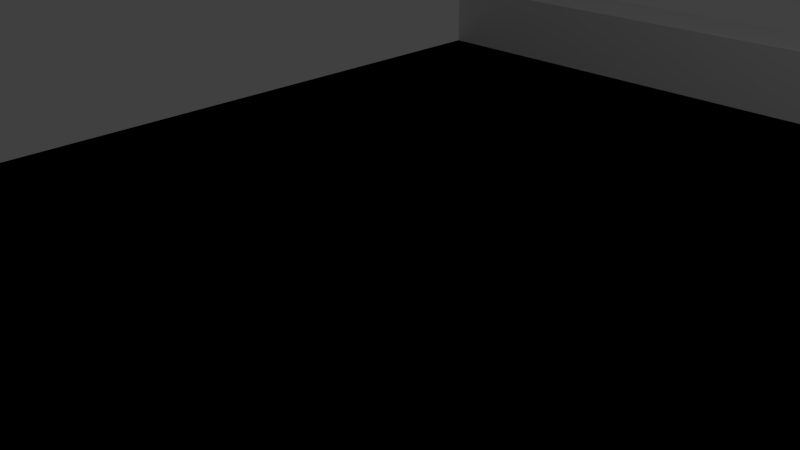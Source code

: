 # Source: T3.blend  (saved by Blender 2.76.0; exported with 4.5.12 LTS)
import bpy
from mathutils import Matrix  # noqa: F401  (used for matrix-valued properties, if any)

bpy.ops.wm.read_factory_settings(use_empty=True)
scene = bpy.context.scene
scene.name = 'Scene'

# ---- collections
col_collection_1 = bpy.data.collections.new('Collection 1'); scene.collection.children.link(col_collection_1)

# ---- materials (node trees are filled in below, after node groups)
mat_material = bpy.data.materials.new('Material')
mat_material.alpha_threshold = 0.0
mat_material.use_transparent_shadow = False
mat_material.roughness = 0.5
mat_material.line_color = (0.0, 0.0, 0.0, 1.0)

# ---- material node trees

# ---- world
world_world = bpy.data.worlds.new('World'); scene.world = world_world
world_world.color = (0.05088, 0.05088, 0.05088)
world_world.use_sun_shadow = False
world_world.sun_shadow_jitter_overblur = 0.0
world_world.cycles.sampling_method = 'MANUAL'
world_world.cycles.sample_map_resolution = 256

# ---- cameras
cam_camera = bpy.data.cameras.new('Camera')
cam_camera.clip_end = 100.0
cam_camera.lens = 35.0
cam_camera.sensor_width = 32.0
cam_camera.sensor_height = 18.0
cam_camera.ortho_scale = 7.314
cam_camera.dof.focus_distance = 0.0
cam_camera.dof.aperture_fstop = 128.0

# ---- lights
light_lamp = bpy.data.lights.new('Lamp', 'POINT')
light_lamp.transmission_factor = 0.0
light_lamp.cutoff_distance = 30.0
light_lamp.energy = 100.0
light_lamp.shadow_buffer_clip_start = 1.001
light_lamp.shadow_soft_size = 0.1
light_lamp.shadow_maximum_resolution = 0.006
light_lamp.use_absolute_resolution = True
light_lamp.cycles.use_multiple_importance_sampling = False

# ---- meshes
me_cube = bpy.data.meshes.new('Cube')
me_cube.from_pydata([(0.8, -1.0, -1.0), (-1.208, -1.0, -1.0), (0.8, 1.0, 1.0), (0.8, -1.0, 1.0), (-1.208, -1.0, 1.0), (-1.208, 1.0, 1.0), (0.8, -1.0, -1.0), (-1.208, -1.0, -1.0), (0.8, -1.0, 1.0), (-1.208, -1.0, 1.0), (0.8, -1.15, -1.0), (-1.208, -1.15, -1.0), (0.8, -1.15, 1.0), (-1.208, -1.15, 1.0), (0.8, -1.0, 7.0), (-1.208, -1.0, 7.0), (0.8, -1.15, 7.0), (-1.208, -1.15, 7.0), (0.8, 1.0, -1.0), (-1.208, 1.0, -1.0), (0.8, -1.0, 1.0), (0.8, 1.0, 1.0), (-1.208, 1.0, 1.0), (-1.208, -1.0, 1.0), (0.8, 1.0, -1.0), (-1.208, 1.0, -1.0), (0.8, 1.0, 1.0), (-1.208, 1.0, 1.0), (0.8, 1.15, -1.0), (-1.208, 1.15, -1.0), (0.8, 1.15, 1.0), (-1.208, 1.15, 1.0), (0.8, 1.0, 7.0), (-1.208, 1.0, 7.0), (0.8, 1.15, 7.0), (-1.208, 1.15, 7.0), (2.8, -1.0, -1.0), (0.8, -1.0, -1.0), (2.8, 1.0, 1.0), (2.8, -1.0, 1.0), (0.8, -1.0, 1.0), (0.8, 1.0, 1.0), (2.8, -1.0, -1.0), (0.8, -1.0, -1.0), (2.8, -1.0, 1.0), (0.8, -1.0, 1.0), (2.8, -1.15, -1.0), (0.8, -1.15, -1.0), (2.8, -1.15, 1.0), (0.8, -1.15, 1.0), (2.8, -1.0, 7.0), (0.8, -1.0, 7.0), (2.8, -1.15, 7.0), (0.8, -1.15, 7.0), (2.8, 1.0, -1.0), (0.8, 1.0, -1.0), (2.8, -1.0, 1.0), (2.8, 1.0, 1.0), (0.8, 1.0, 1.0), (0.8, -1.0, 1.0), (2.8, 1.0, -1.0), (0.8, 1.0, -1.0), (2.8, 1.0, 1.0), (0.8, 1.0, 1.0), (2.8, 1.15, -1.0), (0.8, 1.15, -1.0), (2.8, 1.15, 1.0), (0.8, 1.15, 1.0), (2.8, 1.0, 7.0), (0.8, 1.0, 7.0), (2.8, 1.15, 7.0), (0.8, 1.15, 7.0), (5.179, -0.9718, -1.0), (2.8, -1.0, -1.0), (4.427, 0.9723, 1.0), (5.179, -0.9718, 1.0), (2.8, -1.0, 1.0), (2.8, 1.0, 1.0), (5.179, -0.9718, -1.0), (2.8, -1.0, -1.0), (5.179, -0.9718, 1.0), (2.8, -1.0, 1.0), (5.235, -1.118, -1.0), (2.8, -1.15, -1.0), (5.235, -1.118, 1.0), (2.8, -1.15, 1.0), (5.179, -0.9718, 7.0), (2.8, -1.0, 7.0), (5.235, -1.118, 7.0), (2.8, -1.15, 7.0), (4.427, 0.9723, -1.0), (2.8, 1.0, -1.0), (5.179, -0.9718, 1.0), (4.427, 0.9723, 1.0), (2.8, 1.0, 1.0), (2.8, -1.0, 1.0), (4.427, 0.9723, -1.0), (2.8, 1.0, -1.0), (4.427, 0.9723, 1.0), (2.8, 1.0, 1.0), (4.371, 1.118, -1.0), (2.8, 1.15, -1.0), (4.371, 1.118, 1.0), (2.8, 1.15, 1.0), (4.427, 0.9723, 7.0), (2.8, 1.0, 7.0), (4.371, 1.118, 7.0), (2.8, 1.15, 7.0), (7.382, 0.6199, -1.0), (5.179, -0.9718, -1.0), (4.302, 1.165, 1.0), (7.382, 0.6199, 1.0), (5.179, -0.9718, 1.0), (4.427, 0.9723, 1.0), (7.382, 0.6199, -1.0), (5.179, -0.9718, -1.0), (7.382, 0.6199, 1.0), (5.179, -0.9718, 1.0), (7.612, 0.5791, -1.0), (5.235, -1.118, -1.0), (7.612, 0.5791, 1.0), (5.235, -1.118, 1.0), (7.382, 0.6199, 7.0), (5.179, -0.9718, 7.0), (7.612, 0.5791, 7.0), (5.235, -1.118, 7.0), (4.302, 1.165, -1.0), (4.427, 0.9723, -1.0), (7.382, 0.6199, 1.0), (4.302, 1.165, 1.0), (4.427, 0.9723, 1.0), (5.179, -0.9718, 1.0), (4.302, 1.165, -1.0), (4.427, 0.9723, -1.0), (4.302, 1.165, 1.0), (4.427, 0.9723, 1.0), (4.072, 1.205, -1.0), (4.371, 1.118, -1.0), (4.072, 1.205, 1.0), (4.371, 1.118, 1.0), (4.302, 1.165, 7.0), (4.427, 0.9723, 7.0), (4.072, 1.205, 7.0), (4.371, 1.118, 7.0), (7.43, 2.148, -1.0), (7.382, 0.6199, -1.0), (4.23, 2.141, 1.0), (7.43, 2.148, 1.0), (7.382, 0.6199, 1.0), (4.302, 1.165, 1.0), (7.43, 2.148, -1.0), (7.382, 0.6199, -1.0), (7.43, 2.148, 1.0), (7.382, 0.6199, 1.0), (7.67, 2.149, -1.0), (7.612, 0.5791, -1.0), (7.67, 2.149, 1.0), (7.612, 0.5791, 1.0), (7.43, 2.148, 7.0), (7.382, 0.6199, 7.0), (7.67, 2.149, 7.0), (7.612, 0.5791, 7.0), (4.23, 2.141, -1.0), (4.302, 1.165, -1.0), (7.43, 2.148, 1.0), (4.23, 2.141, 1.0), (4.302, 1.165, 1.0), (7.382, 0.6199, 1.0), (4.23, 2.141, -1.0), (4.302, 1.165, -1.0), (4.23, 2.141, 1.0), (4.302, 1.165, 1.0), (3.99, 2.14, -1.0), (4.072, 1.205, -1.0), (3.99, 2.14, 1.0), (4.072, 1.205, 1.0), (4.23, 2.141, 7.0), (4.302, 1.165, 7.0), (3.99, 2.14, 7.0), (4.072, 1.205, 7.0), (7.43, 3.397, -1.0), (7.43, 2.148, -1.0), (4.23, 3.392, 1.0), (7.43, 3.397, 1.0), (7.43, 2.148, 1.0), (4.23, 2.141, 1.0), (7.43, 3.397, -1.0), (7.43, 2.148, -1.0), (7.43, 3.397, 1.0), (7.43, 2.148, 1.0), (7.67, 3.397, -1.0), (7.67, 2.149, -1.0), (7.67, 3.397, 1.0), (7.67, 2.149, 1.0), (7.43, 3.397, 7.0), (7.43, 2.148, 7.0), (7.67, 3.397, 7.0), (7.67, 2.149, 7.0), (4.23, 3.392, -1.0), (4.23, 2.141, -1.0), (7.43, 3.397, 1.0), (4.23, 3.392, 1.0), (4.23, 2.141, 1.0), (7.43, 2.148, 1.0), (4.23, 3.392, -1.0), (4.23, 2.141, -1.0), (4.23, 3.392, 1.0), (4.23, 2.141, 1.0), (3.99, 3.392, -1.0), (3.99, 2.14, -1.0), (3.99, 3.392, 1.0), (3.99, 2.14, 1.0), (4.23, 3.392, 7.0), (4.23, 2.141, 7.0), (3.99, 3.392, 7.0), (3.99, 2.14, 7.0), (7.43, 4.646, -1.0), (7.43, 3.397, -1.0), (7.43, 4.646, 1.0), (7.43, 3.397, 1.0), (7.43, 4.646, -1.0), (7.43, 3.397, -1.0), (7.43, 4.646, 1.0), (7.43, 3.397, 1.0), (7.67, 4.646, -1.0), (7.67, 3.397, -1.0), (7.67, 4.646, 1.0), (7.67, 3.397, 1.0), (7.43, 4.646, 7.0), (7.43, 3.397, 7.0), (7.67, 4.646, 7.0), (7.67, 3.397, 7.0), (4.23, 4.644, -1.0), (4.23, 3.392, -1.0), (4.23, 4.644, 1.0), (4.23, 3.392, 1.0), (4.23, 4.644, -1.0), (4.23, 3.392, -1.0), (4.23, 4.644, 1.0), (4.23, 3.392, 1.0), (3.99, 4.643, -1.0), (3.99, 3.392, -1.0), (3.99, 4.643, 1.0), (3.99, 3.392, 1.0), (4.23, 4.644, 7.0), (4.23, 3.392, 7.0), (3.99, 4.643, 7.0), (3.99, 3.392, 7.0), (7.429, 5.847, -1.0), (7.43, 4.646, -1.0), (4.232, 5.941, 1.0), (7.429, 5.847, 1.0), (7.43, 4.646, 1.0), (4.23, 4.644, 1.0), (7.429, 5.847, -1.0), (7.43, 4.646, -1.0), (7.429, 5.847, 1.0), (7.43, 4.646, 1.0), (7.668, 5.84, -1.0), (7.67, 4.646, -1.0), (7.668, 5.84, 1.0), (7.67, 4.646, 1.0), (7.429, 5.847, 7.0), (7.43, 4.646, 7.0), (7.668, 5.84, 7.0), (7.67, 4.646, 7.0), (4.232, 5.941, -1.0), (4.23, 4.644, -1.0), (7.429, 5.847, 1.0), (4.232, 5.941, 1.0), (4.23, 4.644, 1.0), (7.43, 4.646, 1.0), (4.232, 5.941, -1.0), (4.23, 4.644, -1.0), (4.232, 5.941, 1.0), (4.23, 4.644, 1.0), (3.992, 5.948, -1.0), (3.99, 4.643, -1.0), (3.992, 5.948, 1.0), (3.99, 4.643, 1.0), (4.232, 5.941, 7.0), (4.23, 4.644, 7.0), (3.992, 5.948, 7.0), (3.99, 4.643, 7.0), (7.396, 6.937, -1.0), (7.429, 5.847, -1.0), (4.264, 7.348, 1.0), (7.396, 6.937, 1.0), (7.429, 5.847, 1.0), (4.232, 5.941, 1.0), (7.396, 6.937, -1.0), (7.429, 5.847, -1.0), (7.396, 6.937, 1.0), (7.429, 5.847, 1.0), (7.631, 6.906, -1.0), (7.668, 5.84, -1.0), (7.631, 6.906, 1.0), (7.668, 5.84, 1.0), (7.396, 6.937, 7.0), (7.429, 5.847, 7.0), (7.631, 6.906, 7.0), (7.668, 5.84, 7.0), (4.264, 7.348, -1.0), (4.232, 5.941, -1.0), (7.396, 6.937, 1.0), (4.264, 7.348, 1.0), (4.232, 5.941, 1.0), (7.429, 5.847, 1.0), (4.264, 7.348, -1.0), (4.232, 5.941, -1.0), (4.264, 7.348, 1.0), (4.232, 5.941, 1.0), (4.029, 7.379, -1.0), (3.992, 5.948, -1.0), (4.029, 7.379, 1.0), (3.992, 5.948, 1.0), (4.264, 7.348, 7.0), (4.232, 5.941, 7.0), (4.029, 7.379, 7.0), (3.992, 5.948, 7.0), (7.445, 7.851, -1.0), (7.396, 6.937, -1.0), (4.657, 8.832, 1.0), (7.445, 7.851, 1.0), (7.396, 6.937, 1.0), (4.264, 7.348, 1.0), (7.445, 7.851, -1.0), (7.396, 6.937, -1.0), (7.445, 7.851, 1.0), (7.396, 6.937, 1.0), (7.654, 7.777, -1.0), (7.631, 6.906, -1.0), (7.654, 7.777, 1.0), (7.631, 6.906, 1.0), (7.445, 7.851, 7.0), (7.396, 6.937, 7.0), (7.654, 7.777, 7.0), (7.631, 6.906, 7.0), (4.657, 8.832, -1.0), (4.264, 7.348, -1.0), (7.445, 7.851, 1.0), (4.657, 8.832, 1.0), (4.264, 7.348, 1.0), (7.396, 6.937, 1.0), (4.657, 8.832, -1.0), (4.264, 7.348, -1.0), (4.657, 8.832, 1.0), (4.264, 7.348, 1.0), (4.448, 8.906, -1.0), (4.029, 7.379, -1.0), (4.448, 8.906, 1.0), (4.029, 7.379, 1.0), (4.657, 8.832, 7.0), (4.264, 7.348, 7.0), (4.448, 8.906, 7.0), (4.029, 7.379, 7.0), (7.911, 7.964, -1.0), (7.445, 7.851, -1.0), (7.251, 9.921, 1.0), (7.911, 7.964, 1.0), (7.445, 7.851, 1.0), (4.657, 8.832, 1.0), (7.911, 7.964, -1.0), (7.445, 7.851, -1.0), (7.911, 7.964, 1.0), (7.445, 7.851, 1.0), (7.961, 7.818, -1.0), (7.654, 7.777, -1.0), (7.961, 7.818, 1.0), (7.654, 7.777, 1.0), (7.911, 7.964, 7.0), (7.445, 7.851, 7.0), (7.961, 7.818, 7.0), (7.654, 7.777, 7.0), (7.251, 9.921, -1.0), (4.657, 8.832, -1.0), (7.911, 7.964, 1.0), (7.251, 9.921, 1.0), (4.657, 8.832, 1.0), (7.445, 7.851, 1.0), (7.251, 9.921, -1.0), (4.657, 8.832, -1.0), (7.251, 9.921, 1.0), (4.657, 8.832, 1.0), (7.201, 10.07, -1.0), (4.448, 8.906, -1.0), (7.201, 10.07, 1.0), (4.448, 8.906, 1.0), (7.251, 9.921, 7.0), (4.657, 8.832, 7.0), (7.201, 10.07, 7.0), (4.448, 8.906, 7.0), (9.585, 7.946, -1.0), (7.911, 7.964, -1.0), (9.572, 9.946, 1.0), (9.585, 7.946, 1.0), (7.911, 7.964, 1.0), (7.251, 9.921, 1.0), (9.585, 7.946, -1.0), (7.911, 7.964, -1.0), (9.585, 7.946, 1.0), (7.911, 7.964, 1.0), (9.586, 7.796, -1.0), (7.961, 7.818, -1.0), (9.586, 7.796, 1.0), (7.961, 7.818, 1.0), (9.585, 7.946, 7.0), (7.911, 7.964, 7.0), (9.586, 7.796, 7.0), (7.961, 7.818, 7.0), (9.572, 9.946, -1.0), (7.251, 9.921, -1.0), (9.585, 7.946, 1.0), (9.572, 9.946, 1.0), (7.251, 9.921, 1.0), (7.911, 7.964, 1.0), (9.572, 9.946, -1.0), (7.251, 9.921, -1.0), (9.572, 9.946, 1.0), (7.251, 9.921, 1.0), (9.571, 10.1, -1.0), (7.201, 10.07, -1.0), (9.571, 10.1, 1.0), (7.201, 10.07, 1.0), (9.572, 9.946, 7.0), (7.251, 9.921, 7.0), (9.571, 10.1, 7.0), (7.201, 10.07, 7.0), (11.58, 7.946, -1.0), (9.585, 7.946, -1.0), (11.57, 9.946, 1.0), (11.58, 7.946, 1.0), (9.585, 7.946, 1.0), (9.572, 9.946, 1.0), (11.58, 7.946, -1.0), (9.585, 7.946, -1.0), (11.58, 7.946, 1.0), (9.585, 7.946, 1.0), (11.58, 7.796, -1.0), (9.586, 7.796, -1.0), (11.58, 7.796, 1.0), (9.586, 7.796, 1.0), (11.58, 7.946, 7.0), (9.585, 7.946, 7.0), (11.58, 7.796, 7.0), (9.586, 7.796, 7.0), (11.57, 9.946, -1.0), (9.572, 9.946, -1.0), (11.58, 7.946, 1.0), (11.57, 9.946, 1.0), (9.572, 9.946, 1.0), (9.585, 7.946, 1.0), (11.57, 9.946, -1.0), (9.572, 9.946, -1.0), (11.57, 9.946, 1.0), (9.572, 9.946, 1.0), (11.57, 10.1, -1.0), (9.571, 10.1, -1.0), (11.57, 10.1, 1.0), (9.571, 10.1, 1.0), (11.57, 9.946, 7.0), (9.572, 9.946, 7.0), (11.57, 10.1, 7.0), (9.571, 10.1, 7.0), (13.58, 7.946, -1.0), (11.58, 7.946, -1.0), (13.57, 9.946, 1.0), (13.58, 7.946, 1.0), (11.58, 7.946, 1.0), (11.57, 9.946, 1.0), (13.58, 7.946, -1.0), (11.58, 7.946, -1.0), (13.58, 7.946, 1.0), (11.58, 7.946, 1.0), (13.58, 7.796, -1.0), (11.58, 7.796, -1.0), (13.58, 7.796, 1.0), (11.58, 7.796, 1.0), (13.58, 7.946, 7.0), (11.58, 7.946, 7.0), (13.58, 7.796, 7.0), (11.58, 7.796, 7.0), (13.57, 9.946, -1.0), (11.57, 9.946, -1.0), (13.58, 7.946, 1.0), (13.57, 9.946, 1.0), (11.57, 9.946, 1.0), (11.58, 7.946, 1.0), (13.57, 9.946, -1.0), (11.57, 9.946, -1.0), (13.57, 9.946, 1.0), (11.57, 9.946, 1.0), (13.57, 10.1, -1.0), (11.57, 10.1, -1.0), (13.57, 10.1, 1.0), (11.57, 10.1, 1.0), (13.57, 9.946, 7.0), (11.57, 9.946, 7.0), (13.57, 10.1, 7.0), (11.57, 10.1, 7.0), (15.58, 7.946, -1.0), (13.58, 7.946, -1.0), (15.58, 9.946, 1.0), (15.58, 7.946, 1.0), (13.58, 7.946, 1.0), (13.57, 9.946, 1.0), (15.58, 7.946, -1.0), (13.58, 7.946, -1.0), (15.58, 7.946, 1.0), (13.58, 7.946, 1.0), (15.58, 7.796, -1.0), (13.58, 7.796, -1.0), (15.58, 7.796, 1.0), (13.58, 7.796, 1.0), (15.58, 7.946, 7.0), (13.58, 7.946, 7.0), (15.58, 7.796, 7.0), (13.58, 7.796, 7.0), (15.58, 9.946, -1.0), (13.57, 9.946, -1.0), (15.58, 7.946, 1.0), (15.58, 9.946, 1.0), (13.57, 9.946, 1.0), (13.58, 7.946, 1.0), (15.58, 9.946, -1.0), (13.57, 9.946, -1.0), (15.58, 9.946, 1.0), (13.57, 9.946, 1.0), (15.58, 10.1, -1.0), (13.57, 10.1, -1.0), (15.58, 10.1, 1.0), (13.57, 10.1, 1.0), (15.58, 9.946, 7.0), (13.57, 9.946, 7.0), (15.58, 10.1, 7.0), (13.57, 10.1, 7.0), (17.58, 7.946, -1.0), (15.58, 7.946, -1.0), (17.58, 9.946, 1.0), (17.58, 7.946, 1.0), (15.58, 7.946, 1.0), (15.58, 9.946, 1.0), (17.58, 7.946, -1.0), (15.58, 7.946, -1.0), (17.58, 7.946, 1.0), (15.58, 7.946, 1.0), (17.58, 7.796, -1.0), (15.58, 7.796, -1.0), (17.58, 7.796, 1.0), (15.58, 7.796, 1.0), (17.58, 7.946, 7.0), (15.58, 7.946, 7.0), (17.58, 7.796, 7.0), (15.58, 7.796, 7.0), (17.58, 9.946, -1.0), (15.58, 9.946, -1.0), (17.58, 7.946, 1.0), (17.58, 9.946, 1.0), (15.58, 9.946, 1.0), (15.58, 7.946, 1.0), (17.58, 9.946, -1.0), (15.58, 9.946, -1.0), (17.58, 9.946, 1.0), (15.58, 9.946, 1.0), (17.58, 10.1, -1.0), (15.58, 10.1, -1.0), (17.58, 10.1, 1.0), (15.58, 10.1, 1.0), (17.58, 9.946, 7.0), (15.58, 9.946, 7.0), (17.58, 10.1, 7.0), (15.58, 10.1, 7.0), (19.58, 7.946, -1.0), (17.58, 7.946, -1.0), (19.58, 9.946, 1.0), (19.58, 7.946, 1.0), (17.58, 7.946, 1.0), (17.58, 9.946, 1.0), (19.58, 7.946, -1.0), (17.58, 7.946, -1.0), (19.58, 7.946, 1.0), (17.58, 7.946, 1.0), (19.58, 7.796, -1.0), (17.58, 7.796, -1.0), (19.58, 7.796, 1.0), (17.58, 7.796, 1.0), (19.58, 7.946, 7.0), (17.58, 7.946, 7.0), (19.58, 7.796, 7.0), (17.58, 7.796, 7.0), (19.58, 9.946, -1.0), (17.58, 9.946, -1.0), (19.58, 7.946, 1.0), (19.58, 9.946, 1.0), (17.58, 9.946, 1.0), (17.58, 7.946, 1.0), (19.58, 9.946, -1.0), (17.58, 9.946, -1.0), (19.58, 9.946, 1.0), (17.58, 9.946, 1.0), (19.58, 10.1, -1.0), (17.58, 10.1, -1.0), (19.58, 10.1, 1.0), (17.58, 10.1, 1.0), (19.58, 9.946, 7.0), (17.58, 9.946, 7.0), (19.58, 10.1, 7.0), (17.58, 10.1, 7.0), (21.58, 7.946, -1.0), (19.58, 7.946, -1.0), (21.58, 9.946, 1.0), (21.58, 7.946, 1.0), (19.58, 7.946, 1.0), (19.58, 9.946, 1.0), (21.58, 7.946, -1.0), (19.58, 7.946, -1.0), (21.58, 7.946, 1.0), (19.58, 7.946, 1.0), (21.58, 7.796, -1.0), (19.58, 7.796, -1.0), (21.58, 7.796, 1.0), (19.58, 7.796, 1.0), (21.58, 7.946, 7.0), (19.58, 7.946, 7.0), (21.58, 7.796, 7.0), (19.58, 7.796, 7.0), (21.58, 9.946, -1.0), (19.58, 9.946, -1.0), (21.58, 7.946, 1.0), (21.58, 9.946, 1.0), (19.58, 9.946, 1.0), (19.58, 7.946, 1.0), (21.58, 9.946, -1.0), (19.58, 9.946, -1.0), (21.58, 9.946, 1.0), (19.58, 9.946, 1.0), (21.58, 10.1, -1.0), (19.58, 10.1, -1.0), (21.58, 10.1, 1.0), (19.58, 10.1, 1.0), (21.58, 9.946, 7.0), (19.58, 9.946, 7.0), (21.58, 10.1, 7.0), (19.58, 10.1, 7.0)], [], [(2, 5, 4, 3), (1, 0, 6, 7), (11, 29, 28, 10), (8, 9, 15, 14), (3, 4, 9, 8), (4, 1, 7, 9), (0, 3, 8, 6), (10, 12, 13, 11), (14, 15, 17, 16), (9, 13, 17, 15), (12, 8, 14, 16), (13, 12, 16, 17), (20, 21, 22, 23), (19, 25, 24, 18), (26, 32, 33, 27), (21, 26, 27, 22), (22, 27, 25, 19), (18, 24, 26, 21), (28, 29, 31, 30), (32, 34, 35, 33), (27, 33, 35, 31), (30, 34, 32, 26), (31, 35, 34, 30), (38, 41, 40, 39), (37, 36, 42, 43), (47, 65, 64, 46), (44, 45, 51, 50), (39, 40, 45, 44), (40, 37, 43, 45), (36, 39, 44, 42), (46, 48, 49, 47), (50, 51, 53, 52), (45, 49, 53, 51), (48, 44, 50, 52), (49, 48, 52, 53), (56, 57, 58, 59), (55, 61, 60, 54), (62, 68, 69, 63), (57, 62, 63, 58), (58, 63, 61, 55), (54, 60, 62, 57), (64, 65, 67, 66), (68, 70, 71, 69), (63, 69, 71, 67), (66, 70, 68, 62), (67, 71, 70, 66), (74, 77, 76, 75), (73, 72, 78, 79), (83, 101, 100, 82), (80, 81, 87, 86), (75, 76, 81, 80), (76, 73, 79, 81), (72, 75, 80, 78), (82, 84, 85, 83), (86, 87, 89, 88), (81, 85, 89, 87), (84, 80, 86, 88), (85, 84, 88, 89), (92, 93, 94, 95), (91, 97, 96, 90), (98, 104, 105, 99), (93, 98, 99, 94), (94, 99, 97, 91), (90, 96, 98, 93), (100, 101, 103, 102), (104, 106, 107, 105), (99, 105, 107, 103), (102, 106, 104, 98), (103, 107, 106, 102), (110, 113, 112, 111), (109, 108, 114, 115), (119, 137, 136, 118), (116, 117, 123, 122), (111, 112, 117, 116), (112, 109, 115, 117), (108, 111, 116, 114), (118, 120, 121, 119), (122, 123, 125, 124), (117, 121, 125, 123), (120, 116, 122, 124), (121, 120, 124, 125), (128, 129, 130, 131), (127, 133, 132, 126), (134, 140, 141, 135), (129, 134, 135, 130), (130, 135, 133, 127), (126, 132, 134, 129), (136, 137, 139, 138), (140, 142, 143, 141), (135, 141, 143, 139), (138, 142, 140, 134), (139, 143, 142, 138), (146, 149, 148, 147), (145, 144, 150, 151), (155, 173, 172, 154), (152, 153, 159, 158), (147, 148, 153, 152), (148, 145, 151, 153), (144, 147, 152, 150), (154, 156, 157, 155), (158, 159, 161, 160), (153, 157, 161, 159), (156, 152, 158, 160), (157, 156, 160, 161), (164, 165, 166, 167), (163, 169, 168, 162), (170, 176, 177, 171), (165, 170, 171, 166), (166, 171, 169, 163), (162, 168, 170, 165), (172, 173, 175, 174), (176, 178, 179, 177), (171, 177, 179, 175), (174, 178, 176, 170), (175, 179, 178, 174), (182, 185, 184, 183), (181, 180, 186, 187), (191, 209, 208, 190), (188, 189, 195, 194), (183, 184, 189, 188), (184, 181, 187, 189), (180, 183, 188, 186), (190, 192, 193, 191), (194, 195, 197, 196), (189, 193, 197, 195), (192, 188, 194, 196), (193, 192, 196, 197), (200, 201, 202, 203), (199, 205, 204, 198), (206, 212, 213, 207), (201, 206, 207, 202), (202, 207, 205, 199), (198, 204, 206, 201), (208, 209, 211, 210), (212, 214, 215, 213), (207, 213, 215, 211), (210, 214, 212, 206), (211, 215, 214, 210), (217, 216, 220, 221), (222, 223, 229, 228), (218, 219, 223, 222), (219, 217, 221, 223), (216, 218, 222, 220), (224, 226, 227, 225), (228, 229, 231, 230), (223, 227, 231, 229), (226, 222, 228, 230), (227, 226, 230, 231), (233, 237, 236, 232), (238, 244, 245, 239), (234, 238, 239, 235), (235, 239, 237, 233), (232, 236, 238, 234), (240, 241, 243, 242), (244, 246, 247, 245), (239, 245, 247, 243), (242, 246, 244, 238), (243, 247, 246, 242), (250, 253, 252, 251), (249, 248, 254, 255), (259, 277, 276, 258), (256, 257, 263, 262), (251, 252, 257, 256), (252, 249, 255, 257), (248, 251, 256, 254), (258, 260, 261, 259), (262, 263, 265, 264), (257, 261, 265, 263), (260, 256, 262, 264), (261, 260, 264, 265), (268, 269, 270, 271), (267, 273, 272, 266), (274, 280, 281, 275), (269, 274, 275, 270), (270, 275, 273, 267), (266, 272, 274, 269), (276, 277, 279, 278), (280, 282, 283, 281), (275, 281, 283, 279), (278, 282, 280, 274), (279, 283, 282, 278), (286, 289, 288, 287), (285, 284, 290, 291), (295, 313, 312, 294), (292, 293, 299, 298), (287, 288, 293, 292), (288, 285, 291, 293), (284, 287, 292, 290), (294, 296, 297, 295), (298, 299, 301, 300), (293, 297, 301, 299), (296, 292, 298, 300), (297, 296, 300, 301), (304, 305, 306, 307), (303, 309, 308, 302), (310, 316, 317, 311), (305, 310, 311, 306), (306, 311, 309, 303), (302, 308, 310, 305), (312, 313, 315, 314), (316, 318, 319, 317), (311, 317, 319, 315), (314, 318, 316, 310), (315, 319, 318, 314), (322, 325, 324, 323), (321, 320, 326, 327), (331, 349, 348, 330), (328, 329, 335, 334), (323, 324, 329, 328), (324, 321, 327, 329), (320, 323, 328, 326), (330, 332, 333, 331), (334, 335, 337, 336), (329, 333, 337, 335), (332, 328, 334, 336), (333, 332, 336, 337), (340, 341, 342, 343), (339, 345, 344, 338), (346, 352, 353, 347), (341, 346, 347, 342), (342, 347, 345, 339), (338, 344, 346, 341), (348, 349, 351, 350), (352, 354, 355, 353), (347, 353, 355, 351), (350, 354, 352, 346), (351, 355, 354, 350), (358, 361, 360, 359), (357, 356, 362, 363), (367, 385, 384, 366), (364, 365, 371, 370), (359, 360, 365, 364), (360, 357, 363, 365), (356, 359, 364, 362), (366, 368, 369, 367), (370, 371, 373, 372), (365, 369, 373, 371), (368, 364, 370, 372), (369, 368, 372, 373), (376, 377, 378, 379), (375, 381, 380, 374), (382, 388, 389, 383), (377, 382, 383, 378), (378, 383, 381, 375), (374, 380, 382, 377), (384, 385, 387, 386), (388, 390, 391, 389), (383, 389, 391, 387), (386, 390, 388, 382), (387, 391, 390, 386), (394, 397, 396, 395), (393, 392, 398, 399), (403, 421, 420, 402), (400, 401, 407, 406), (395, 396, 401, 400), (396, 393, 399, 401), (392, 395, 400, 398), (402, 404, 405, 403), (406, 407, 409, 408), (401, 405, 409, 407), (404, 400, 406, 408), (405, 404, 408, 409), (412, 413, 414, 415), (411, 417, 416, 410), (418, 424, 425, 419), (413, 418, 419, 414), (414, 419, 417, 411), (410, 416, 418, 413), (420, 421, 423, 422), (424, 426, 427, 425), (419, 425, 427, 423), (422, 426, 424, 418), (423, 427, 426, 422), (430, 433, 432, 431), (429, 428, 434, 435), (439, 457, 456, 438), (436, 437, 443, 442), (431, 432, 437, 436), (432, 429, 435, 437), (428, 431, 436, 434), (438, 440, 441, 439), (442, 443, 445, 444), (437, 441, 445, 443), (440, 436, 442, 444), (441, 440, 444, 445), (448, 449, 450, 451), (447, 453, 452, 446), (454, 460, 461, 455), (449, 454, 455, 450), (450, 455, 453, 447), (446, 452, 454, 449), (456, 457, 459, 458), (460, 462, 463, 461), (455, 461, 463, 459), (458, 462, 460, 454), (459, 463, 462, 458), (466, 469, 468, 467), (465, 464, 470, 471), (475, 493, 492, 474), (472, 473, 479, 478), (467, 468, 473, 472), (468, 465, 471, 473), (464, 467, 472, 470), (474, 476, 477, 475), (478, 479, 481, 480), (473, 477, 481, 479), (476, 472, 478, 480), (477, 476, 480, 481), (484, 485, 486, 487), (483, 489, 488, 482), (490, 496, 497, 491), (485, 490, 491, 486), (486, 491, 489, 483), (482, 488, 490, 485), (492, 493, 495, 494), (496, 498, 499, 497), (491, 497, 499, 495), (494, 498, 496, 490), (495, 499, 498, 494), (502, 505, 504, 503), (501, 500, 506, 507), (511, 529, 528, 510), (508, 509, 515, 514), (503, 504, 509, 508), (504, 501, 507, 509), (500, 503, 508, 506), (510, 512, 513, 511), (514, 515, 517, 516), (509, 513, 517, 515), (512, 508, 514, 516), (513, 512, 516, 517), (520, 521, 522, 523), (519, 525, 524, 518), (526, 532, 533, 527), (521, 526, 527, 522), (522, 527, 525, 519), (518, 524, 526, 521), (528, 529, 531, 530), (532, 534, 535, 533), (527, 533, 535, 531), (530, 534, 532, 526), (531, 535, 534, 530), (538, 541, 540, 539), (537, 536, 542, 543), (547, 565, 564, 546), (544, 545, 551, 550), (539, 540, 545, 544), (540, 537, 543, 545), (536, 539, 544, 542), (546, 548, 549, 547), (550, 551, 553, 552), (545, 549, 553, 551), (548, 544, 550, 552), (549, 548, 552, 553), (556, 557, 558, 559), (555, 561, 560, 554), (562, 568, 569, 563), (557, 562, 563, 558), (558, 563, 561, 555), (554, 560, 562, 557), (564, 565, 567, 566), (568, 570, 571, 569), (563, 569, 571, 567), (566, 570, 568, 562), (567, 571, 570, 566), (574, 577, 576, 575), (573, 572, 578, 579), (583, 601, 600, 582), (580, 581, 587, 586), (575, 576, 581, 580), (576, 573, 579, 581), (572, 575, 580, 578), (582, 584, 585, 583), (586, 587, 589, 588), (581, 585, 589, 587), (584, 580, 586, 588), (585, 584, 588, 589), (592, 593, 594, 595), (591, 597, 596, 590), (598, 604, 605, 599), (593, 598, 599, 594), (594, 599, 597, 591), (590, 596, 598, 593), (600, 601, 603, 602), (604, 606, 607, 605), (599, 605, 607, 603), (602, 606, 604, 598), (603, 607, 606, 602), (610, 613, 612, 611), (609, 608, 614, 615), (619, 637, 636, 618), (616, 617, 623, 622), (611, 612, 617, 616), (612, 609, 615, 617), (608, 611, 616, 614), (618, 620, 621, 619), (622, 623, 625, 624), (617, 621, 625, 623), (620, 616, 622, 624), (621, 620, 624, 625), (628, 629, 630, 631), (627, 633, 632, 626), (634, 640, 641, 635), (629, 634, 635, 630), (630, 635, 633, 627), (626, 632, 634, 629), (636, 637, 639, 638), (640, 642, 643, 641), (635, 641, 643, 639), (638, 642, 640, 634), (639, 643, 642, 638)])
me_cube.materials.append(mat_material)
me_cube.use_remesh_preserve_volume = False
me_cube.use_remesh_preserve_attributes = False
me_cube.use_mirror_vertex_groups = False
me_cube.update()

# ---- curves / text
cu_beziercurve = bpy.data.curves.new('BezierCurve', 'CURVE')
cu_beziercurve.dimensions = '3D'
_sp = cu_beziercurve.splines.new('BEZIER'); _sp.bezier_points.add(11)
_sp.bezier_points.foreach_set('co', [-1.0, 0.0, 0.0, 1.0, 0.0, 0.0, 5.727, 0.0, 0.0, 21.99, 0.0, 0.0, 25.16, 0.0, 0.0, 29.17, 3.725, 0.0, 29.08, 14.29, 0.0, 29.08, 44.17, 0.0, 29.08, 65.32, 0.0, 34.07, 71.51, 2.538e-08, 41.09, 71.57, 0.0, 103.6, 71.57, 0.0])
_sp.bezier_points.foreach_set('handle_left', [-1.667, 0.0, 0.0, 0.3333, 0.0, 0.0, 4.151, 0.0, 0.0, 16.57, 0.0, 0.0, 24.1, 0.0, 0.0, 27.83, 2.483, 0.0, 29.11, 10.76, 0.0, 29.08, 34.21, 0.0, 29.08, 58.27, 0.0, 32.41, 69.44, 1.692e-08, 38.75, 71.55, 8.459e-09, 82.77, 71.57, 0.0])
_sp.bezier_points.foreach_set('handle_right', [-0.3333, 0.0, 0.0, 2.576, 0.0, 0.0, 11.15, 0.0, 0.0, 23.05, 0.0, 0.0, 26.5, 1.242, 0.0, 29.14, 7.245, 0.0, 29.08, 24.25, 0.0, 29.08, 51.22, 0.0, 30.74, 67.38, 8.459e-09, 36.41, 71.53, 1.692e-08, 61.93, 71.57, 0.0, 124.5, 71.57, 0.0])
for _p, _l, _r in zip(_sp.bezier_points, ['VECTOR', 'VECTOR', 'VECTOR', 'VECTOR', 'VECTOR', 'VECTOR', 'VECTOR', 'VECTOR', 'VECTOR', 'VECTOR', 'VECTOR', 'VECTOR'], ['VECTOR', 'VECTOR', 'VECTOR', 'VECTOR', 'VECTOR', 'VECTOR', 'VECTOR', 'VECTOR', 'VECTOR', 'VECTOR', 'VECTOR', 'VECTOR']): _p.handle_left_type = _l; _p.handle_right_type = _r
_sp.order_u = 0
_sp.order_v = 0
cu_beziercurve.use_path = True
cu_beziercurve.use_path_clamp = True
cu_beziercurve.bevel_resolution = 0
cu_beziercurve.fill_mode = 'HALF'

# ---- objects
ob_beziercurve = bpy.data.objects.new('BezierCurve', cu_beziercurve)
ob_cube = bpy.data.objects.new('Cube', me_cube)
ob_lamp = bpy.data.objects.new('Lamp', light_lamp)
ob_camera = bpy.data.objects.new('Camera', cam_camera)

# ---- transforms, parenting, visibility, modifiers, constraints
ob_beziercurve.location = (0.002817, 0.06827, 0.2001)
ob_beziercurve.lineart.crease_threshold = 0.0
ob_cube.location = (0.0, 0.0, 0.0)
ob_cube.scale = (5.0, 8.0, 0.2)
ob_cube.lock_rotations_4d = False
ob_cube.empty_display_type = 'ARROWS'
ob_cube.lineart.crease_threshold = 0.0
ob_lamp.location = (4.076, 1.005, 5.904)
ob_lamp.rotation_euler = (0.6503, 0.05522, 1.866)
ob_lamp.lock_rotations_4d = False
ob_lamp.empty_display_type = 'ARROWS'
ob_lamp.color = (0.0, 0.0, 0.0, 0.0)
ob_lamp.lineart.crease_threshold = 0.0
ob_camera.location = (7.481, -6.508, 5.344)
ob_camera.rotation_euler = (1.109, 0.01082, 0.8149)
ob_camera.lock_rotations_4d = False
ob_camera.empty_display_type = 'ARROWS'
ob_camera.color = (0.0, 0.0, 0.0, 0.0)
ob_camera.display_type = 'WIRE'
ob_camera.lineart.crease_threshold = 0.0

# ---- collection membership
col_collection_1.objects.link(ob_beziercurve)
col_collection_1.objects.link(ob_cube)
col_collection_1.objects.link(ob_lamp)
col_collection_1.objects.link(ob_camera)

# ---- scene / render settings (as saved in the file)
scene.camera = ob_camera
scene.frame_start = 1; scene.frame_end = 250; scene.frame_set(1)
scene.render.engine = 'BLENDER_EEVEE_NEXT'
scene.render.resolution_percentage = 50
scene.render.dither_intensity = 0.0
scene.cycles.use_denoising = False
scene.cycles.samples = 10
scene.cycles.sampling_pattern = 'TABULATED_SOBOL'
scene.cycles.light_sampling_threshold = 0.0
scene.cycles.use_adaptive_sampling = False
scene.cycles.use_light_tree = False
scene.cycles.blur_glossy = 0.0
scene.cycles.pixel_filter_type = 'GAUSSIAN'
scene.cycles.sample_clamp_indirect = 0.0
scene.view_settings.view_transform = 'Standard'
bpy.context.view_layer.update()

